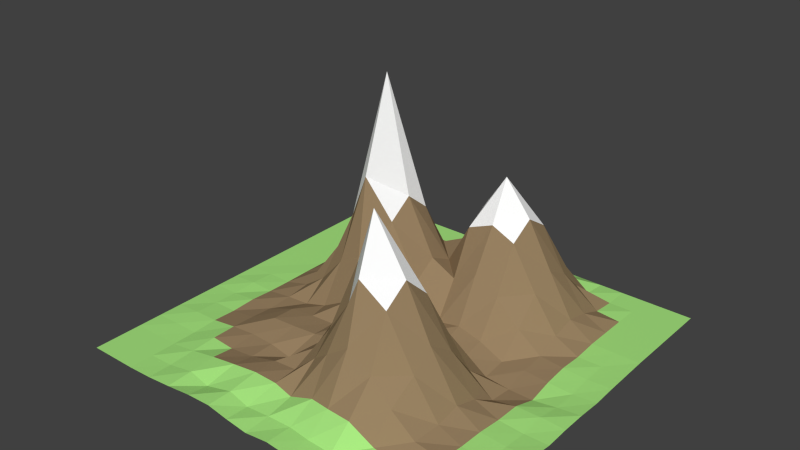 # Source: MF-Berge.blend  (saved by Blender 2.76.0; exported with 4.5.12 LTS)
import bpy
from mathutils import Matrix  # noqa: F401  (used for matrix-valued properties, if any)

bpy.ops.wm.read_factory_settings(use_empty=True)
scene = bpy.context.scene
scene.name = 'Scene'

# ---- collections
col_collection_1 = bpy.data.collections.new('Collection 1'); scene.collection.children.link(col_collection_1)

# ---- materials (node trees are filled in below, after node groups)
mat_ground = bpy.data.materials.new('ground')
mat_ground.alpha_threshold = 0.0
mat_ground.diffuse_color = (0.4489, 0.8, 0.3178, 1.0)
mat_ground.roughness = 0.5
mat_mount = bpy.data.materials.new('mount')
mat_mount.alpha_threshold = 0.0
mat_mount.diffuse_color = (0.3465, 0.2241, 0.1605, 1.0)
mat_mount.roughness = 0.5
mat_highest = bpy.data.materials.new('highest')
mat_highest.alpha_threshold = 0.0
mat_highest.diffuse_color = (0.9258, 1.0, 1.0, 1.0)
mat_highest.roughness = 0.5

# ---- material node trees
mat_ground.use_nodes = True; mat_ground.node_tree.nodes.clear()
_N = mat_ground.node_tree.nodes; _L = mat_ground.node_tree.links
n0 = _N.new('ShaderNodeOutputMaterial'); n0.name = 'Material Output'; n0.location = (300, 300)
n1 = _N.new('ShaderNodeBsdfDiffuse'); n1.name = 'Diffuse BSDF'; n1.location = (10, 300)
n1.inputs[0].default_value = (0.3921, 0.8, 0.2183, 1.0)
_L.new(n1.outputs[0], n0.inputs[0])
n0.is_active_output = True
mat_mount.use_nodes = True; mat_mount.node_tree.nodes.clear()
_N = mat_mount.node_tree.nodes; _L = mat_mount.node_tree.links
n0 = _N.new('ShaderNodeOutputMaterial'); n0.name = 'Material Output'; n0.location = (300, 300)
n1 = _N.new('ShaderNodeBsdfDiffuse'); n1.name = 'Diffuse BSDF'; n1.location = (10, 300)
n1.inputs[0].default_value = (0.3185, 0.2222, 0.1239, 1.0)
_L.new(n1.outputs[0], n0.inputs[0])
n0.is_active_output = True
mat_highest.use_nodes = True; mat_highest.node_tree.nodes.clear()
_N = mat_highest.node_tree.nodes; _L = mat_highest.node_tree.links
n0 = _N.new('ShaderNodeOutputMaterial'); n0.name = 'Material Output'; n0.location = (300, 300)
n1 = _N.new('ShaderNodeBsdfDiffuse'); n1.name = 'Diffuse BSDF'; n1.location = (10, 300)
n1.inputs[0].default_value = (1.0, 1.0, 1.0, 1.0)
_L.new(n1.outputs[0], n0.inputs[0])
n0.is_active_output = True

# ---- world
world_world = bpy.data.worlds.new('World'); scene.world = world_world
world_world.color = (0.05088, 0.05088, 0.05088)
world_world.use_sun_shadow = False
world_world.sun_shadow_jitter_overblur = 0.0
world_world.cycles.sampling_method = 'MANUAL'
world_world.cycles.sample_map_resolution = 256

# ---- meshes
me_plane = bpy.data.meshes.new('Plane')
me_plane.from_pydata([(-1.306, -0.9712, 0.1305), (0.1999, 0.1457, 0.4967), (-0.1579, -0.2089, 0.3004), (0.9422, -0.2286, 0.2557), (0.9438, 1.653, 0.1305), (-0.9307, 1.278, 0.1305), (0.2054, -0.9635, 0.1617), (0.1772, 0.9011, 0.8096), (1.318, -0.9715, 0.1313), (-1.303, -0.2213, 0.136), (0.9453, 0.9014, 0.2122), (-0.1809, 1.278, 0.2176), (-0.9096, -0.5903, 0.1731), (0.5651, 0.1434, 0.4806), (-0.2162, 0.8998, 0.8514), (-0.129, 0.1573, 0.3202), (1.319, 0.1531, 0.1292), (1.319, 1.653, 0.1305), (0.5689, 1.653, 0.2176), (-0.9307, 1.653, 0.1305), (0.5593, -0.604, 0.5075), (0.5585, 0.9017, 0.8062), (-0.1392, -0.5661, 0.2323), (1.31, -0.6061, 0.1532), (-1.306, 0.9034, 0.1305), (-0.5558, 1.653, 0.1305), (0.946, 0.5259, 0.1226), (-1.306, 0.5285, 0.1305), (-0.9135, -0.2202, 0.1652), (1.326, 0.5203, 0.1056), (-0.5337, -0.5854, 0.1752), (0.9227, -0.6196, 0.2013), (0.2074, 0.5223, 0.215), (-0.5557, -0.9711, 0.1308), (0.5623, -0.9786, 0.149), (0.5731, 0.5234, 0.2027), (0.194, 1.653, 0.2176), (-1.306, 1.653, 0.1305), (0.9438, 1.278, 0.2176), (0.184, 1.277, 0.8037), (1.319, -0.226, 0.1264), (1.319, 1.278, 0.1305), (-0.5751, 0.8953, 0.7983), (-0.5516, 0.155, 0.226), (0.1383, -0.2297, 1.01), (-0.5801, 0.5136, 0.8248), (-0.9288, -0.9698, 0.1344), (0.5195, -0.2149, 0.9972), (-1.303, -0.5962, 0.1359), (-0.2245, 0.5271, 0.8677), (-0.496, -0.2109, 0.2511), (0.9572, 0.1381, 0.1005), (0.5588, 1.277, 0.8039), (-1.306, 1.278, 0.1305), (0.1902, -0.6002, 0.5066), (-0.1762, -0.9677, 0.14), (0.9432, -0.9718, 0.1319), (-1.299, 0.1538, 0.1437), (-0.9254, 0.5284, 0.2283), (-0.5558, 1.278, 0.2176), (-0.9153, 0.154, 0.1616), (1.321, 0.9005, 0.1218), (-0.9307, 0.9031, 0.2176), (-0.1809, 1.653, 0.1305), (1.508, 0.1514, 0.124), (-1.493, -0.9712, 0.1305), (-0.5558, 1.841, 0.1305), (0.006545, 1.653, 0.1478), (-1.493, -0.2214, 0.1305), (1.507, 0.9023, 0.1272), (0.182, 1.089, 0.9302), (-0.7433, 1.653, 0.1305), (-1.298, -0.4086, 0.1456), (0.7698, 0.1376, 0.25), (0.01612, -0.2162, 0.6472), (0.9413, -1.161, 0.1368), (1.326, 0.3327, 0.1051), (0.5823, 0.3253, 0.1703), (-0.9307, 1.091, 0.1478), (0.01502, -0.9656, 0.1554), (0.7322, -0.2361, 0.6154), (0.749, -0.9792, 0.149), (-1.493, -0.5963, 0.1305), (-0.7433, 1.278, 0.1478), (-1.306, 0.7159, 0.1305), (-0.3684, 1.653, 0.1305), (-1.304, -0.03386, 0.1332), (1.134, 0.8998, 0.1197), (0.1698, -0.04135, 0.8058), (-0.5162, -0.7616, 0.2107), (1.119, -0.6097, 0.1615), (0.3779, 0.143, 0.5617), (0.2138, -0.7706, 0.2721), (0.3761, 0.9014, 0.8899), (0.1924, 1.465, 0.4852), (-1.118, 1.653, 0.1305), (-0.4978, -0.02477, 0.2475), (0.9462, -0.04628, 0.2049), (1.131, 1.653, 0.1305), (-0.32, 0.1552, 0.3511), (1.323, -0.03952, 0.1144), (0.9438, 1.466, 0.1478), (1.132, 0.1524, 0.1269), (-0.3887, 0.8976, 0.9171), (1.319, 1.466, 0.1305), (1.126, -0.2294, 0.144), (1.131, 1.278, 0.1305), (0.5669, 1.465, 0.4874), (-1.306, 1.466, 0.1305), (0.3815, 1.653, 0.2539), (-0.9307, 1.466, 0.1305), (-0.4231, 0.4801, 1.176), (0.367, 1.276, 0.9469), (-1.118, 1.278, 0.1305), (0.5532, -0.8032, 0.2821), (0.1948, 0.7119, 0.4808), (0.3684, -0.6, 0.6265), (0.5718, 0.7094, 0.4703), (-0.5841, 0.7068, 0.9718), (0.3721, -0.9819, 0.1602), (-0.1184, -0.02186, 0.3433), (0.3867, 0.525, 0.2493), (-0.1332, -0.7533, 0.2271), (0.9421, -0.7856, 0.1348), (-0.3252, -0.566, 0.2181), (-1.116, -0.5962, 0.1345), (1.312, -0.7907, 0.1465), (-0.3464, -0.9551, 0.1751), (1.125, -0.9785, 0.1474), (-0.9232, -0.03366, 0.1457), (0.9456, 0.7138, 0.1415), (-1.115, 0.1536, 0.1364), (1.322, 0.7116, 0.1174), (-1.118, -0.9712, 0.1305), (-1.114, -0.2212, 0.1386), (1.136, 0.5226, 0.1125), (-0.9307, 0.7156, 0.2539), (-0.5558, 1.466, 0.1305), (-1.118, 0.9034, 0.1305), (-0.1809, 1.466, 0.1478), (-1.306, -0.7837, 0.1305), (-1.116, 0.5285, 0.1339), (0.5385, -0.03229, 0.8265), (-0.3684, 1.278, 0.2539), (1.505, -0.2225, 0.1329), (1.51, 0.5242, 0.1175), (0.004271, 1.277, 0.4893), (-1.493, 0.1535, 0.1305), (-0.1809, 1.841, 0.1305), (0.5584, 1.089, 0.9224), (-0.9079, -0.4078, 0.1765), (1.319, -0.4113, 0.1295), (0.5236, -0.411, 0.8671), (-0.6877, -0.214, 0.2425), (-0.1372, -0.3788, 0.3063), (-0.7267, -0.959, 0.164), (1.319, 1.091, 0.1305), (-0.7438, 0.5274, 0.5057), (-0.1884, 1.089, 0.4963), (0.7646, 0.5189, 0.1185), (0.7558, 1.277, 0.4788), (1.506, -0.9713, 0.1307), (-0.1825, 0.3375, 0.4845), (-0.9106, 0.3416, 0.1882), (-1.493, 1.653, 0.1305), (-1.306, -1.159, 0.1305), (0.00848, 0.5222, 0.4715), (0.1979, -1.158, 0.16), (1.319, 1.841, 0.1305), (-0.9307, 1.841, 0.1305), (1.506, 1.278, 0.1305), (-0.5384, -1.146, 0.1657), (-1.493, 0.9034, 0.1305), (0.5689, 1.841, 0.1305), (-0.5297, -0.4019, 0.1833), (0.1933, -0.3894, 0.7853), (-0.73, 0.1539, 0.1745), (0.9426, -0.4152, 0.2184), (-0.7282, -0.5932, 0.1609), (0.7353, -0.62, 0.3508), (0.9438, 1.09, 0.2539), (-1.306, 1.091, 0.1305), (0.7564, 1.653, 0.1478), (-0.564, 1.089, 0.4982), (0.756, 0.902, 0.4781), (-0.7509, 0.902, 0.4968), (1.503, -0.5997, 0.1383), (0.053, -0.5694, 0.404), (-0.5529, 0.34, 0.5139), (0.9572, 0.3256, 0.08318), (0.00429, 0.902, 0.4895), (-1.493, 1.278, 0.1305), (-0.9281, -1.157, 0.1359), (-1.304, 0.3411, 0.1342), (0.5636, -1.164, 0.144), (-0.9181, -0.7773, 0.1559), (0.2049, 0.3381, 0.2256), (0.9438, 1.841, 0.1305), (0.2419, -0.1934, 1.397), (0.01897, 0.1551, 0.3156), (-1.493, 0.5285, 0.1305), (1.506, 1.653, 0.1305), (-0.1711, -1.151, 0.1504), (-0.2256, 0.7163, 1.0), (-1.306, 1.841, 0.1305), (0.194, 1.841, 0.1305), (-0.3022, -0.2063, 0.2639), (1.318, -1.16, 0.1326), (-1.118, -0.7837, 0.131), (0.3637, -0.01921, 0.9113), (-0.3871, 0.6736, 1.904), (-0.3059, -0.02154, 0.2564), (1.131, -0.04146, 0.1294), (1.131, 1.466, 0.1305), (0.378, 1.465, 0.574), (-1.118, 1.466, 0.1305), (0.3717, -0.7952, 0.2834), (0.3788, 0.7132, 0.5723), (-0.3189, -0.7533, 0.2307), (1.123, -0.7925, 0.1507), (-1.108, -0.03357, 0.152), (1.132, 0.7145, 0.1263), (-1.118, 0.7159, 0.1305), (-0.3684, 1.466, 0.1305), (1.51, -0.03806, 0.1177), (-1.493, -0.7837, 0.1305), (-0.3684, 1.841, 0.1305), (0.00656, 1.465, 0.2973), (-1.493, -0.03391, 0.1305), (1.508, 0.7138, 0.124), (0.351, 1.088, 1.187), (-0.7433, 1.466, 0.1305), (-1.109, -0.4085, 0.1495), (0.7503, -0.04314, 0.4888), (-0.3571, -0.4071, 0.1531), (0.3183, -0.43, 1.026), (-0.6939, -0.03113, 0.2299), (1.124, -0.419, 0.1464), (-0.7152, -0.7691, 0.1872), (0.7465, -0.7946, 0.1728), (1.131, 1.091, 0.1305), (-1.118, 1.091, 0.1305), (0.7564, 1.465, 0.2973), (-0.3869, 1.089, 0.6053), (0.7605, 0.7107, 0.2829), (-0.7459, 0.7146, 0.5595), (1.504, -0.7865, 0.137), (0.02549, -0.7737, 0.2049), (-0.3762, 0.3393, 0.61), (1.145, 0.3256, 0.08318), (-0.0005917, 0.7127, 0.5799), (-1.493, 1.466, 0.1305), (-1.118, -1.159, 0.1305), (-1.117, 0.341, 0.132), (0.3769, -1.165, 0.1538), (0.3978, 0.3253, 0.2125), (1.131, 1.841, 0.1305), (0.02594, -0.02952, 0.526), (-1.493, 0.7159, 0.1305), (1.506, 1.466, 0.1305), (-0.3482, -1.144, 0.1714), (-1.118, 1.841, 0.1305), (0.3815, 1.841, 0.1305), (1.127, -1.163, 0.1404), (-0.7159, -0.3976, 0.1859), (0.7479, -0.4175, 0.4956), (0.7525, 1.09, 0.5763), (-0.7433, 1.09, 0.2973), (1.503, -0.4118, 0.1374), (-1.493, -0.4088, 0.1305), (-0.001825, 1.089, 0.5867), (-0.7389, 0.3407, 0.306), (0.7697, 0.3255, 0.1005), (0.0266, -0.3986, 0.5306), (-1.493, 1.091, 0.1305), (1.506, 1.091, 0.1305), (-0.7345, -1.152, 0.1483), (-0.7433, 1.841, 0.1305), (0.7564, 1.841, 0.1305), (0.7493, -1.166, 0.1483), (0.03671, 0.3395, 0.3487), (-1.493, 0.341, 0.1305), (1.508, 0.339, 0.1243), (0.006543, 1.841, 0.1305), (0.007878, -1.158, 0.1366), (1.506, 1.841, 0.1305), (-1.493, 1.841, 0.1305), (1.506, -1.159, 0.1305), (-1.493, -1.159, 0.1305)], [], [(88, 209, 91, 1), (80, 3, 97, 233), (242, 101, 4, 182), (206, 2, 120, 211), (211, 120, 15, 99), (212, 100, 16, 102), (269, 72, 9, 68), (203, 250, 190, 14), (98, 17, 168, 256), (208, 195, 12, 125), (190, 7, 70, 270), (110, 231, 71, 19), (158, 270, 146, 11), (244, 130, 10, 184), (216, 114, 20, 116), (79, 6, 92, 247), (223, 139, 63, 85), (0, 133, 208, 140), (276, 171, 33, 155), (136, 245, 185, 62), (1, 91, 255, 196), (220, 129, 60, 131), (272, 189, 26, 159), (2, 74, 257, 120), (183, 243, 143, 59), (163, 271, 157, 58), (3, 105, 212, 97), (164, 37, 204, 286), (81, 56, 123, 239), (4, 98, 256, 197), (202, 284, 79, 55), (90, 23, 151, 237), (5, 83, 231, 110), (191, 53, 108, 251), (112, 52, 107, 214), (6, 119, 216, 92), (70, 230, 112, 39), (233, 97, 51, 73), (7, 93, 230, 70), (111, 49, 203, 210), (89, 218, 124, 30), (8, 161, 246, 126), (225, 140, 48, 82), (235, 152, 47, 198), (9, 134, 220, 86), (94, 214, 109, 36), (192, 276, 155, 46), (10, 87, 240, 180), (273, 175, 44, 74), (239, 123, 31, 179), (11, 146, 227, 139), (96, 211, 99, 43), (118, 210, 103, 42), (12, 178, 264, 150), (231, 137, 25, 71), (105, 40, 100, 212), (13, 73, 272, 77), (232, 150, 28, 134), (254, 194, 34, 119), (14, 190, 270, 158), (193, 253, 141, 27), (108, 215, 95, 37), (15, 199, 280, 162), (124, 22, 154, 234), (16, 64, 282, 76), (139, 227, 67, 63), (115, 217, 93, 7), (141, 58, 136, 222), (116, 20, 152, 235), (85, 63, 148, 226), (130, 221, 87, 10), (267, 183, 59, 83), (17, 201, 285, 168), (18, 182, 278, 173), (147, 57, 193, 281), (143, 11, 139, 223), (274, 181, 53, 191), (215, 110, 19, 95), (253, 163, 58, 141), (250, 115, 7, 190), (92, 216, 116, 54), (19, 71, 277, 169), (20, 179, 265, 152), (230, 149, 52, 112), (142, 233, 73, 13), (140, 208, 125, 48), (107, 242, 182, 18), (181, 241, 113, 53), (91, 13, 77, 255), (82, 48, 72, 269), (21, 184, 266, 149), (22, 187, 273, 154), (152, 265, 80, 47), (68, 9, 86, 228), (185, 42, 183, 267), (102, 16, 76, 249), (198, 47, 142, 209), (120, 257, 199, 15), (236, 96, 43, 176), (23, 186, 268, 151), (24, 138, 241, 181), (157, 45, 118, 245), (104, 259, 201, 17), (150, 264, 153, 28), (125, 12, 150, 232), (252, 192, 46, 133), (101, 213, 98, 4), (134, 28, 129, 220), (25, 85, 226, 66), (26, 135, 221, 130), (171, 260, 127, 33), (167, 254, 119, 6), (160, 38, 101, 242), (234, 154, 2, 206), (166, 32, 115, 250), (195, 238, 178, 12), (270, 70, 39, 146), (27, 141, 222, 84), (28, 153, 236, 129), (218, 122, 22, 124), (288, 165, 0, 65), (175, 235, 198, 44), (284, 167, 6, 79), (122, 247, 187, 22), (100, 224, 64, 16), (74, 44, 88, 257), (29, 145, 229, 132), (30, 124, 234, 174), (97, 212, 102, 51), (214, 107, 18, 109), (280, 196, 32, 166), (241, 78, 5, 113), (73, 51, 189, 272), (199, 1, 196, 280), (196, 255, 121, 32), (31, 90, 237, 177), (32, 121, 217, 115), (121, 35, 117, 217), (128, 8, 126, 219), (93, 21, 149, 230), (165, 252, 133, 0), (255, 77, 35, 121), (113, 5, 110, 215), (217, 117, 21, 93), (33, 127, 218, 89), (34, 81, 239, 114), (137, 223, 85, 25), (154, 273, 74, 2), (248, 162, 49, 111), (72, 232, 134, 9), (172, 24, 181, 274), (213, 104, 17, 98), (174, 234, 206, 50), (35, 159, 244, 117), (36, 109, 262, 205), (279, 75, 56, 81), (95, 19, 169, 261), (77, 272, 159, 35), (207, 287, 161, 8), (86, 220, 131, 57), (65, 0, 140, 225), (119, 34, 114, 216), (37, 95, 261, 204), (38, 106, 213, 101), (135, 29, 132, 221), (210, 203, 14, 103), (258, 84, 24, 172), (257, 88, 1, 199), (238, 89, 30, 178), (263, 207, 8, 128), (84, 222, 138, 24), (39, 112, 214, 94), (40, 144, 224, 100), (237, 151, 40, 105), (78, 267, 83, 5), (187, 54, 175, 273), (209, 142, 13, 91), (156, 275, 170, 41), (109, 18, 173, 262), (260, 202, 55, 127), (41, 170, 259, 104), (42, 103, 243, 183), (87, 61, 156, 240), (117, 244, 184, 21), (159, 26, 130, 244), (243, 158, 11, 143), (222, 136, 62, 138), (265, 177, 3, 80), (281, 193, 27, 200), (43, 99, 248, 188), (44, 198, 209, 88), (123, 219, 90, 31), (99, 15, 162, 248), (251, 108, 37, 164), (182, 4, 197, 278), (179, 31, 177, 265), (184, 10, 180, 266), (180, 240, 106, 38), (45, 111, 210, 118), (46, 155, 238, 195), (106, 41, 104, 213), (177, 237, 105, 3), (129, 236, 176, 60), (103, 14, 158, 243), (245, 118, 42, 185), (114, 239, 179, 20), (131, 60, 163, 253), (47, 80, 233, 142), (138, 62, 78, 241), (48, 125, 232, 72), (155, 33, 89, 238), (221, 132, 61, 87), (49, 166, 250, 203), (132, 229, 69, 61), (189, 249, 135, 26), (50, 206, 211, 96), (83, 59, 137, 231), (228, 86, 57, 147), (51, 102, 249, 189), (266, 180, 38, 160), (75, 263, 128, 56), (52, 160, 242, 107), (127, 55, 122, 218), (219, 126, 23, 90), (53, 113, 215, 108), (247, 92, 54, 187), (149, 266, 160, 52), (54, 116, 235, 175), (146, 39, 94, 227), (153, 50, 96, 236), (55, 79, 247, 122), (264, 174, 50, 153), (249, 76, 29, 135), (56, 128, 219, 123), (162, 280, 166, 49), (133, 46, 195, 208), (57, 131, 253, 193), (227, 94, 36, 67), (271, 188, 45, 157), (58, 157, 245, 136), (188, 248, 111, 45), (178, 30, 174, 264), (59, 143, 223, 137), (176, 43, 188, 271), (240, 156, 41, 106), (60, 176, 271, 163), (71, 25, 66, 277), (151, 268, 144, 40), (61, 69, 275, 156), (76, 282, 145, 29), (194, 279, 81, 34), (62, 185, 267, 78), (200, 27, 84, 258), (67, 36, 205, 283), (63, 67, 283, 148), (126, 246, 186, 23)])
me_plane.polygons.foreach_set('material_index', [1, 1, 1, 1, 1, 0, 0, 1, 0, 0, 1, 0, 1, 1, 1, 0, 1, 0, 0, 1, 1, 1, 1, 1, 1, 1, 1, 0, 0, 0, 0, 0, 1, 0, 1, 0, 2, 1, 2, 2, 1, 0, 0, 2, 0, 1, 0, 1, 1, 1, 1, 1, 2, 1, 1, 0, 1, 1, 0, 1, 0, 0, 1, 1, 0, 0, 1, 1, 1, 0, 1, 1, 0, 0, 0, 1, 0, 0, 1, 1, 1, 0, 1, 2, 1, 0, 1, 0, 1, 0, 1, 1, 1, 0, 1, 0, 2, 1, 1, 0, 0, 1, 0, 1, 0, 0, 0, 1, 0, 1, 0, 0, 1, 1, 1, 0, 1, 0, 1, 1, 0, 2, 0, 1, 0, 1, 0, 1, 1, 1, 1, 1, 1, 1, 1, 1, 1, 1, 0, 2, 0, 1, 0, 1, 0, 0, 1, 1, 1, 0, 0, 0, 1, 1, 0, 0, 0, 1, 0, 0, 0, 0, 0, 1, 0, 2, 0, 1, 1, 0, 0, 1, 0, 0, 1, 1, 1, 0, 0, 0, 0, 1, 0, 1, 1, 1, 1, 1, 0, 1, 2, 1, 1, 0, 0, 1, 1, 1, 2, 0, 0, 1, 1, 1, 1, 1, 1, 1, 1, 0, 0, 0, 1, 0, 1, 1, 1, 0, 1, 1, 0, 1, 0, 0, 0, 1, 1, 1, 1, 1, 0, 1, 0, 0, 1, 0, 0, 1, 1, 1, 1, 1, 1, 1, 0, 1, 0, 0, 0, 0, 0, 1, 0, 0, 0, 0])
me_plane.materials.append(mat_ground)
me_plane.materials.append(mat_mount)
me_plane.materials.append(mat_highest)
me_plane.use_remesh_preserve_volume = False
me_plane.use_remesh_preserve_attributes = False
me_plane.use_mirror_vertex_groups = False
me_plane.update()

# ---- objects
ob_plane = bpy.data.objects.new('Plane', me_plane)

# ---- transforms, parenting, visibility, modifiers, constraints
ob_plane.location = (0.0, 0.0, 0.0)
ob_plane.scale = (3.866, 3.866, 3.866)
ob_plane.lineart.crease_threshold = 0.0

# ---- collection membership
col_collection_1.objects.link(ob_plane)

# ---- scene / render settings (as saved in the file)
scene.frame_start = 1; scene.frame_end = 250; scene.frame_set(1)
scene.render.engine = 'CYCLES'
scene.render.resolution_percentage = 50
scene.render.dither_intensity = 0.0
scene.cycles.use_denoising = False
scene.cycles.samples = 10
scene.cycles.sampling_pattern = 'TABULATED_SOBOL'
scene.cycles.light_sampling_threshold = 0.0
scene.cycles.use_adaptive_sampling = False
scene.cycles.use_light_tree = False
scene.cycles.blur_glossy = 0.0
scene.cycles.pixel_filter_type = 'GAUSSIAN'
scene.cycles.sample_clamp_indirect = 0.0
scene.view_settings.view_transform = 'Standard'
bpy.context.view_layer.update()

# ---- added for rendering (the .blend has no active camera and no usable light): camera, sun
cam_auto = bpy.data.cameras.new('AutoCamera')
cam_auto.lens = 50.0
cam_auto.sensor_width = 36.0
cam_auto.clip_end = 1000.0
ob_auto_camera = bpy.data.objects.new('AutoCamera', cam_auto)
scene.collection.objects.link(ob_auto_camera)
ob_auto_camera.location = (16.5707, -18.5425, 17.0713)
ob_auto_camera.rotation_euler = (1.09748, -7.21219e-08, 0.694738)
scene.camera = ob_auto_camera
light_auto_sun = bpy.data.lights.new('AutoSun', 'SUN')
light_auto_sun.energy = 3.0
light_auto_sun.angle = 0.0523599
ob_auto_sun = bpy.data.objects.new('AutoSun', light_auto_sun)
scene.collection.objects.link(ob_auto_sun)
ob_auto_sun.rotation_euler = (0.872665, 0.174533, 0.523599)
bpy.context.view_layer.update()
